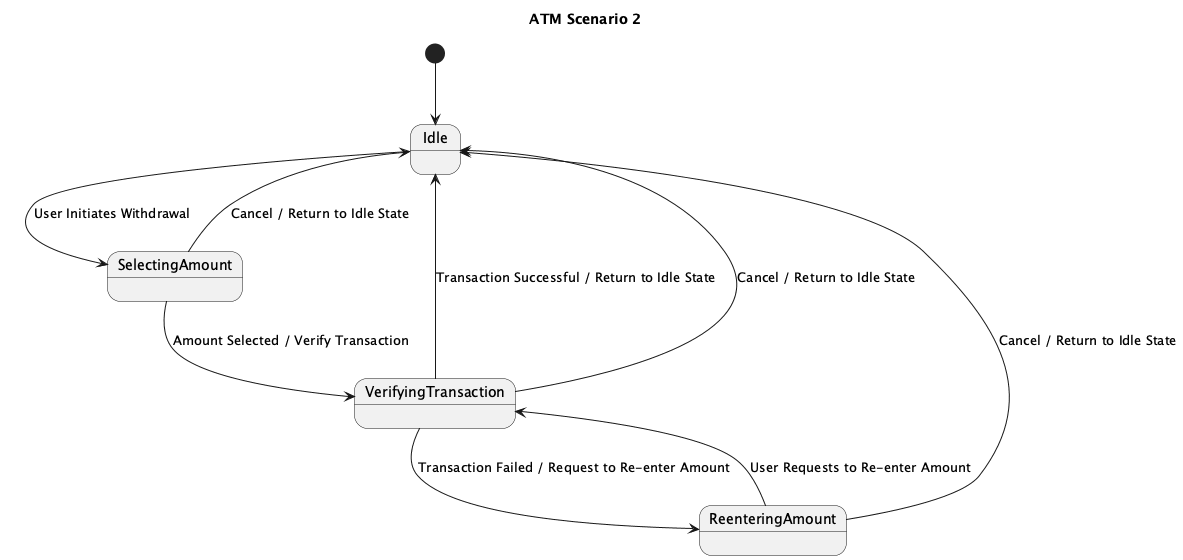

The diagram above was rendered by PlantUML. Its source (embedded in the PNG):
@startuml
title ATM Scenario 2

[*] --> Idle

state Idle
state SelectingAmount
state VerifyingTransaction
state ReenteringAmount

Idle --> SelectingAmount : User Initiates Withdrawal

SelectingAmount --> VerifyingTransaction : Amount Selected / Verify Transaction
VerifyingTransaction --> ReenteringAmount : Transaction Failed / Request to Re-enter Amount
ReenteringAmount --> VerifyingTransaction : User Requests to Re-enter Amount

VerifyingTransaction --> Idle : Transaction Successful / Return to Idle State

SelectingAmount --> Idle : Cancel / Return to Idle State
VerifyingTransaction --> Idle : Cancel / Return to Idle State
ReenteringAmount --> Idle : Cancel / Return to Idle State

@enduml